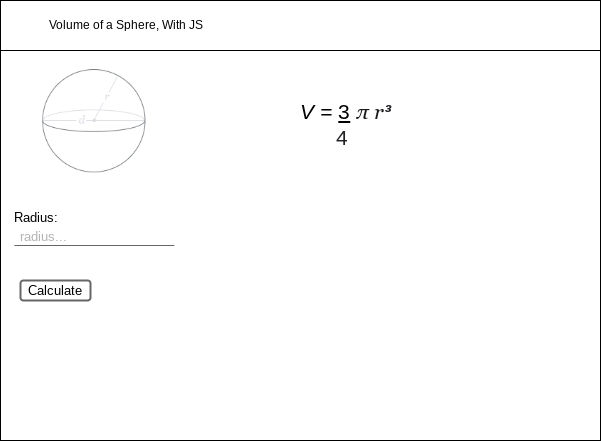

The diagram above was exported from draw.io. Its source (the exported page's mxGraphModel, read from the mxfile embedded in the PNG):
<mxGraphModel dx="1074" dy="741" grid="1" gridSize="10" guides="1" tooltips="1" connect="1" arrows="1" fold="1" page="1" pageScale="1" pageWidth="827" pageHeight="1169" math="0" shadow="0">
  <root>
    <mxCell id="0" />
    <mxCell id="1" parent="0" />
    <mxCell id="2" value="" style="verticalLabelPosition=bottom;verticalAlign=top;html=1;shape=mxgraph.basic.rect;fillColor2=none;strokeWidth=1;size=20;indent=5;" vertex="1" parent="1">
      <mxGeometry x="120" y="80" width="600" height="440" as="geometry" />
    </mxCell>
    <mxCell id="3" value="" style="verticalLabelPosition=bottom;verticalAlign=top;html=1;shape=mxgraph.basic.rect;fillColor2=none;strokeWidth=1;size=20;indent=5;" vertex="1" parent="1">
      <mxGeometry x="120" y="80" width="600" height="50" as="geometry" />
    </mxCell>
    <mxCell id="4" value="Volume of a Sphere, With JS" style="text;html=1;align=center;verticalAlign=middle;resizable=0;points=[];autosize=1;strokeColor=none;fillColor=none;" vertex="1" parent="1">
      <mxGeometry x="160" y="95" width="170" height="20" as="geometry" />
    </mxCell>
    <mxCell id="5" value="" style="shape=image;verticalLabelPosition=bottom;labelBackgroundColor=#ffffff;verticalAlign=top;aspect=fixed;imageAspect=0;image=data:image/png,(base64 omitted: 9908 chars);" vertex="1" parent="1">
      <mxGeometry x="140" y="140" width="147.67" height="130" as="geometry" />
    </mxCell>
    <mxCell id="6" value="&lt;font style=&quot;font-size: 21px&quot;&gt;&lt;i&gt;V = &lt;/i&gt;&lt;u&gt;3&lt;/u&gt;&lt;i&gt;&amp;nbsp;&lt;/i&gt;&lt;span style=&quot;font-style: italic ; color: rgb(26 , 26 , 26) ; font-family: &amp;#34;georgia&amp;#34; , serif&quot;&gt;&lt;font style=&quot;line-height: 1.2 ; font-size: 21px&quot;&gt;π r&lt;/font&gt;&lt;/span&gt;&lt;span style=&quot;background-color: rgb(255 , 255 , 255)&quot;&gt;&lt;b style=&quot;font-style: italic ; color: rgb(32 , 33 , 36) ; font-family: &amp;#34;arial&amp;#34; , sans-serif&quot;&gt;³&lt;/b&gt;&lt;br&gt;&lt;div style=&quot;text-align: left&quot;&gt;&lt;font color=&quot;#202124&quot; face=&quot;arial, sans-serif&quot; style=&quot;font-size: 21px&quot;&gt;&lt;b style=&quot;font-style: italic&quot;&gt;&amp;nbsp; &amp;nbsp; &amp;nbsp;&amp;nbsp;&lt;/b&gt;&lt;font style=&quot;font-size: 21px&quot;&gt;4&lt;/font&gt;&lt;/font&gt;&lt;/div&gt;&lt;/span&gt;&lt;/font&gt;" style="text;html=1;align=center;verticalAlign=middle;resizable=0;points=[];autosize=1;strokeColor=none;fillColor=none;" vertex="1" parent="1">
      <mxGeometry x="410" y="185" width="110" height="40" as="geometry" />
    </mxCell>
    <mxCell id="8" value="" style="line;strokeWidth=1;html=1;perimeter=backbonePerimeter;points=[];outlineConnect=0;labelBackgroundColor=none;fontSize=21;opacity=60;" vertex="1" parent="1">
      <mxGeometry x="133.84" y="320" width="160" height="10" as="geometry" />
    </mxCell>
    <mxCell id="9" value="&lt;span style=&quot;font-size: 13px&quot;&gt;Radius:&lt;/span&gt;" style="text;html=1;align=center;verticalAlign=middle;resizable=0;points=[];autosize=1;strokeColor=none;fillColor=none;fontSize=21;" vertex="1" parent="1">
      <mxGeometry x="125" y="280" width="60" height="30" as="geometry" />
    </mxCell>
    <mxCell id="12" value="&lt;span style=&quot;font-size: 13px ; line-height: 0.3&quot;&gt;&lt;font color=&quot;#b3b3b3&quot;&gt;radius...&lt;/font&gt;&lt;/span&gt;" style="text;html=1;align=center;verticalAlign=middle;resizable=0;points=[];autosize=1;strokeColor=none;fillColor=none;fontSize=21;opacity=60;" vertex="1" parent="1">
      <mxGeometry x="133.00000000000003" y="299" width="60" height="30" as="geometry" />
    </mxCell>
    <mxCell id="13" value="&lt;font color=&quot;#000000&quot;&gt;Calculate&lt;/font&gt;" style="rounded=1;whiteSpace=wrap;html=1;labelBackgroundColor=none;fontSize=13;fontColor=#B3B3B3;strokeWidth=2;opacity=60;" vertex="1" parent="1">
      <mxGeometry x="140" y="360" width="70" height="20" as="geometry" />
    </mxCell>
  </root>
</mxGraphModel>